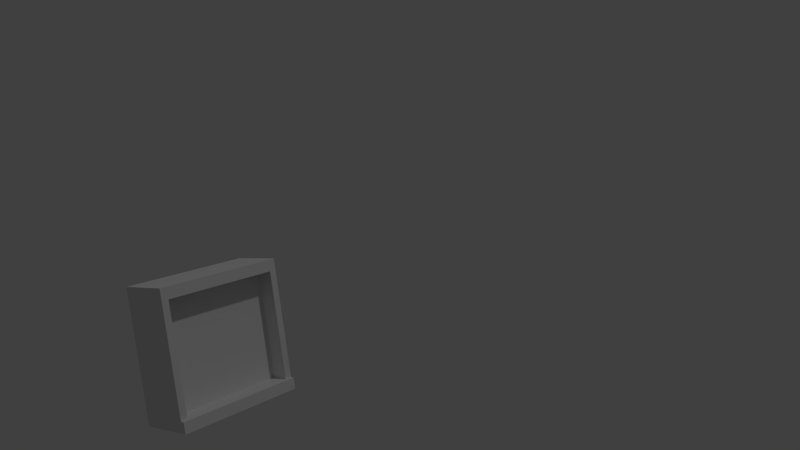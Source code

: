 # Source: number_floor1.blend  (saved by Blender 2.68.0; exported with 4.5.12 LTS)
import bpy
from mathutils import Matrix  # noqa: F401  (used for matrix-valued properties, if any)

bpy.ops.wm.read_factory_settings(use_empty=True)
scene = bpy.context.scene
scene.name = 'Scene'

# ---- collections
col_collection_1 = bpy.data.collections.new('Collection 1'); scene.collection.children.link(col_collection_1)

# ---- materials (node trees are filled in below, after node groups)
mat_material = bpy.data.materials.new('Material')
mat_material.alpha_threshold = 0.0
mat_material.use_transparent_shadow = False
mat_material.preview_render_type = 'CUBE'
mat_material.roughness = 0.5
mat_material.line_color = (0.0, 0.0, 0.0, 1.0)
mat_floor1 = bpy.data.materials.new('floor1')
mat_floor1.alpha_threshold = 0.0
mat_floor1.use_transparent_shadow = False
mat_floor1.roughness = 0.5
mat_floor1.line_color = (0.0, 0.0, 0.0, 1.0)

# ---- material node trees

# ---- world
world_world = bpy.data.worlds.new('World'); scene.world = world_world
world_world.color = (0.05088, 0.05088, 0.05088)
world_world.use_sun_shadow = False
world_world.sun_shadow_jitter_overblur = 0.0
world_world.cycles.sampling_method = 'MANUAL'
world_world.cycles.sample_map_resolution = 256

# ---- cameras
cam_camera = bpy.data.cameras.new('Camera')
cam_camera.clip_end = 100.0
cam_camera.lens = 35.0
cam_camera.sensor_width = 32.0
cam_camera.sensor_height = 18.0
cam_camera.ortho_scale = 7.314
cam_camera.dof.focus_distance = 0.0
cam_camera.dof.aperture_fstop = 128.0

# ---- lights
light_lamp = bpy.data.lights.new('Lamp', 'POINT')
light_lamp.transmission_factor = 0.0
light_lamp.cutoff_distance = 30.0
light_lamp.energy = 100.0
light_lamp.shadow_buffer_clip_start = 1.001
light_lamp.shadow_soft_size = 0.1
light_lamp.shadow_maximum_resolution = 0.006
light_lamp.use_absolute_resolution = True
light_lamp.cycles.use_multiple_importance_sampling = False

# ---- meshes
me_cube = bpy.data.meshes.new('Cube')
me_cube.from_pydata([(0.1456, 0.09209, -0.06549), (0.1456, -0.02766, -0.06549), (-0.1224, -0.02766, -0.06549), (-0.1224, 0.09209, -0.06549), (0.1456, 0.09209, 0.1827), (0.1456, -0.02766, 0.1827), (-0.1224, -0.02766, 0.1827), (-0.1224, 0.09209, 0.1827), (0.1456, 0.09209, 0.2086), (0.1456, -0.02766, 0.2086), (-0.1224, -0.02766, 0.2086), (-0.1224, 0.09209, 0.2086), (0.1456, 0.09209, -0.09139), (0.1456, -0.02766, -0.09139), (-0.1224, -0.02766, -0.09139), (-0.1224, 0.09209, -0.09139), (-0.1384, -0.02766, -0.06549), (-0.1384, 0.09209, -0.06549), (-0.1384, -0.02766, 0.1827), (-0.1384, 0.09209, 0.1827), (-0.1384, -0.02766, 0.2086), (-0.1384, 0.09209, 0.2086), (-0.1384, -0.02766, -0.09139), (-0.1384, 0.09209, -0.09139), (0.1616, 0.09209, -0.06549), (0.1616, -0.02766, -0.06549), (0.1616, 0.09209, 0.1827), (0.1616, -0.02766, 0.1827), (0.1616, 0.09209, 0.2086), (0.1616, -0.02766, 0.2086), (0.1616, 0.09209, -0.09139), (0.1616, -0.02766, -0.09139), (0.1456, 0.01448, -0.06549), (-0.1224, 0.01448, -0.06549), (0.1456, 0.01448, 0.1827), (-0.1224, 0.01448, 0.1827), (-0.1384, -0.03648, -0.06549), (-0.1384, -0.03648, -0.09139), (0.1616, -0.03648, -0.06549), (0.1616, -0.03648, -0.09139)], [], [(3, 0, 12, 15), (1, 13, 31, 25), (31, 25, 38, 39), (1, 5, 34, 32), (15, 14, 22, 23), (4, 0, 3, 7), (16, 22, 37, 36), (4, 7, 11, 8), (37, 39, 38, 36), (2, 6, 18, 16), (12, 13, 14, 15), (7, 3, 17, 19), (25, 16, 36, 38), (12, 0, 24, 30), (16, 18, 19, 17), (19, 18, 20, 21), (16, 17, 23, 22), (22, 31, 39, 37), (8, 11, 10, 9), (10, 11, 21, 20), (3, 15, 23, 17), (11, 7, 19, 21), (27, 26, 28, 29), (24, 26, 27, 25), (24, 25, 31, 30), (13, 12, 30, 31), (4, 8, 28, 26), (0, 4, 26, 24), (8, 9, 29, 28), (5, 1, 25, 27), (32, 34, 35, 33), (6, 2, 33, 35), (20, 18, 27, 29), (2, 1, 32, 33)])
me_cube.polygons.foreach_set('material_index', [0, 0, 0, 0, 0, 0, 0, 0, 0, 0, 0, 0, 0, 0, 0, 0, 0, 0, 0, 0, 0, 0, 0, 0, 0, 0, 0, 0, 0, 0, 1, 0, 0, 0])
_uv = me_cube.uv_layers.new(name='UVMap')
_uv.uv.foreach_set('vector', [0.08643, 0.04943, 0.08643, 0.8766, 9.69e-05, 0.8766, 9.631e-05, 0.04943, 0.0, 0.0, 0.0, 0.0, 0.0, 0.0, 0.0, 0.0, 0.0, 0.0, 0.0, 0.0, 0.0, 0.0, 0.0, 0.0, 4.502e-05, 0.3333, 4.504e-05, 4.502e-05, 0.04976, 4.507e-05, 0.04976, 0.3333, 0.0, 0.0, 0.0, 0.0, 0.0, 0.0, 0.0, 0.0, 0.9136, 0.8766, 0.08643, 0.8766, 0.08643, 0.04943, 0.9136, 0.04943, 0.0, 0.0, 0.0, 0.0, 0.0, 0.0, 0.0, 0.0, 0.9136, 0.8766, 0.9136, 0.04943, 0.9999, 0.04943, 0.9999, 0.8766, 0.04944, 0.9918, 0.04977, 0.01295, 0.1044, 0.01194, 0.1041, 0.9908, 0.05967, 2.442e-05, 0.05967, 1.0, 2.442e-05, 1.0, 2.454e-05, 2.442e-05, 0.0, 0.0, 0.0, 0.0, 0.0, 0.0, 0.0, 0.0, 0.9136, 0.04943, 0.08643, 0.04943, 0.08643, 9.626e-05, 0.9136, 9.655e-05, 0.0, 0.0, 0.0, 0.0, 0.1009, 0.9899, 0.0, 0.0, 9.69e-05, 0.8766, 0.08643, 0.8766, 0.08643, 0.9259, 9.7e-05, 0.9259, 0.2666, 0.08259, 0.2666, 0.9097, 0.2151, 0.9097, 0.2151, 0.08259, 0.2151, 0.9097, 0.2666, 0.9097, 0.2666, 0.9961, 0.2151, 0.9961, 0.2666, 0.08259, 0.2151, 0.08259, 0.2151, -0.003747, 0.2666, -0.003747, 0.0, 0.0, 0.0, 0.0, 0.05533, 0.003122, 0.0, 0.0, 0.1044, 0.8934, 0.05337, 0.8934, 0.05337, 0.0001067, 0.1044, 0.0001063, 0.05337, 0.0001067, 0.05337, 0.8934, 9.45e-05, 0.8934, 9.488e-05, 0.000116, 0.08643, 0.04943, 9.631e-05, 0.04943, 9.621e-05, 9.621e-05, 0.08643, 9.626e-05, 0.9999, 0.04943, 0.9136, 0.04943, 0.9136, 9.655e-05, 0.9999, 9.641e-05, 9.094e-05, 0.9136, 0.04899, 0.9097, 0.04899, 0.9961, 9.094e-05, 0.9999, 0.04899, 0.08259, 0.04899, 0.9097, 9.094e-05, 0.9136, 9.119e-05, 0.08643, 0.04899, 0.08259, 9.119e-05, 0.08643, 9.123e-05, 9.143e-05, 0.04899, -0.003747, 0.0, 0.0, 0.0, 0.0, 0.0, 0.0, 0.0, 0.0, 0.9136, 0.8766, 0.9999, 0.8766, 0.9999, 0.9259, 0.9136, 0.9259, 0.08643, 0.8766, 0.9136, 0.8766, 0.9136, 0.9259, 0.08643, 0.9259, 0.1044, 0.8934, 0.1044, 0.0001063, 0.1577, 9.45e-05, 0.1577, 0.8933, 0.9063, 0.9961, 0.9063, 0.1535, 0.9659, 0.1535, 0.9659, 0.9961, 0.9935, 8.166e-05, 0.9935, 0.9999, 8.178e-05, 0.9999, 8.166e-05, 8.174e-05, 4.552e-05, 1.0, 4.529e-05, 0.6667, 0.04976, 0.6667, 0.04976, 1.0, 0.0498, 0.9933, 0.002325, 0.9933, 0.004695, 0.01091, 0.05217, 0.01091, 4.529e-05, 0.6667, 4.502e-05, 0.3333, 0.04976, 0.3333, 0.04976, 0.6667])
me_cube.materials.append(mat_material)
me_cube.materials.append(mat_floor1)
me_cube.use_remesh_preserve_volume = False
me_cube.use_remesh_preserve_attributes = False
me_cube.use_mirror_vertex_groups = False
me_cube.update()

# ---- objects
ob_floor1 = bpy.data.objects.new('floor1', me_cube)
ob_lamp = bpy.data.objects.new('Lamp', light_lamp)
ob_camera = bpy.data.objects.new('Camera', cam_camera)

# ---- transforms, parenting, visibility, modifiers, constraints
ob_floor1.location = (0.0, 0.0, 0.0)
ob_floor1.lock_rotations_4d = False
ob_floor1.empty_display_type = 'ARROWS'
ob_floor1.lineart.crease_threshold = 0.0
ob_lamp.location = (0.8786, -3.227, 4.48)
ob_lamp.rotation_euler = (0.6503, 0.05522, 1.866)
ob_lamp.lock_rotations_4d = False
ob_lamp.empty_display_type = 'ARROWS'
ob_lamp.color = (0.0, 0.0, 0.0, 0.0)
ob_lamp.lineart.crease_threshold = 0.0
ob_camera.location = (-1.099, -1.52, 0.4721)
ob_camera.rotation_euler = (1.454, 0.1258, -0.8642)
ob_camera.lock_rotations_4d = False
ob_camera.empty_display_type = 'ARROWS'
ob_camera.color = (0.0, 0.0, 0.0, 0.0)
ob_camera.display_type = 'WIRE'
ob_camera.lineart.crease_threshold = 0.0

# ---- collection membership
col_collection_1.objects.link(ob_floor1)
col_collection_1.objects.link(ob_lamp)
col_collection_1.objects.link(ob_camera)

# ---- scene / render settings (as saved in the file)
scene.camera = ob_camera
scene.frame_start = 1; scene.frame_end = 250; scene.frame_set(1)
scene.render.engine = 'BLENDER_EEVEE_NEXT'
scene.render.image_settings.color_mode = 'RGB'
scene.render.image_settings.compression = 90
scene.render.resolution_percentage = 50
scene.render.dither_intensity = 0.0
scene.cycles.use_denoising = False
scene.cycles.samples = 10
scene.cycles.sampling_pattern = 'TABULATED_SOBOL'
scene.cycles.light_sampling_threshold = 0.0
scene.cycles.use_adaptive_sampling = False
scene.cycles.use_light_tree = False
scene.cycles.blur_glossy = 0.0
scene.cycles.volume_bounces = 1
scene.cycles.pixel_filter_type = 'GAUSSIAN'
scene.cycles.sample_clamp_indirect = 0.0
scene.view_settings.view_transform = 'Standard'
bpy.context.view_layer.update()
